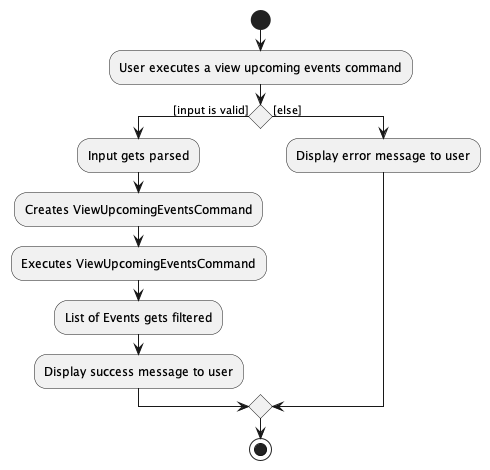

The diagram above was rendered by PlantUML. Its source (embedded in the PNG):
@startuml
'https://plantuml.com/activity-diagram-beta

start
:User executes a view upcoming events command;
if () then ([input is valid])
    :Input gets parsed;
    :Creates ViewUpcomingEventsCommand;
    :Executes ViewUpcomingEventsCommand;
    :List of Events gets filtered;
    :Display success message to user;
else ([else])
    :Display error message to user;
endif
stop
@enduml